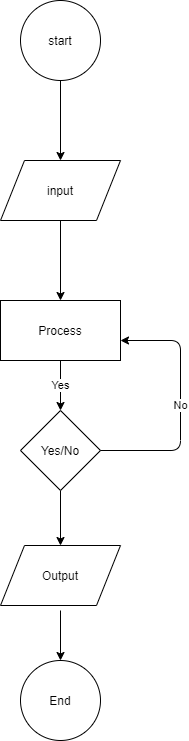

The diagram above was exported from draw.io. Its source (the exported page's mxGraphModel, read from the mxfile embedded in the PNG):
<mxGraphModel dx="1038" dy="579" grid="1" gridSize="10" guides="1" tooltips="1" connect="1" arrows="1" fold="1" page="1" pageScale="1" pageWidth="827" pageHeight="1169" math="0" shadow="0">
  <root>
    <mxCell id="0" />
    <mxCell id="1" parent="0" />
    <mxCell id="ThtdmCGJzjgsTr_wM3C4-3" value="" style="edgeStyle=orthogonalEdgeStyle;rounded=0;orthogonalLoop=1;jettySize=auto;html=1;" parent="1" source="ThtdmCGJzjgsTr_wM3C4-1" edge="1">
      <mxGeometry relative="1" as="geometry">
        <mxPoint x="400" y="200" as="targetPoint" />
      </mxGeometry>
    </mxCell>
    <mxCell id="ThtdmCGJzjgsTr_wM3C4-1" value="start" style="ellipse;whiteSpace=wrap;html=1;aspect=fixed;" parent="1" vertex="1">
      <mxGeometry x="360" y="40" width="80" height="80" as="geometry" />
    </mxCell>
    <mxCell id="ThtdmCGJzjgsTr_wM3C4-6" value="" style="edgeStyle=orthogonalEdgeStyle;rounded=0;orthogonalLoop=1;jettySize=auto;html=1;" parent="1" source="ThtdmCGJzjgsTr_wM3C4-4" edge="1">
      <mxGeometry relative="1" as="geometry">
        <mxPoint x="400" y="340" as="targetPoint" />
      </mxGeometry>
    </mxCell>
    <mxCell id="ThtdmCGJzjgsTr_wM3C4-4" value="input" style="shape=parallelogram;perimeter=parallelogramPerimeter;whiteSpace=wrap;html=1;" parent="1" vertex="1">
      <mxGeometry x="340" y="200" width="120" height="60" as="geometry" />
    </mxCell>
    <mxCell id="ThtdmCGJzjgsTr_wM3C4-7" value="Process" style="rounded=0;whiteSpace=wrap;html=1;" parent="1" vertex="1">
      <mxGeometry x="340" y="340" width="120" height="60" as="geometry" />
    </mxCell>
    <mxCell id="ThtdmCGJzjgsTr_wM3C4-14" style="edgeStyle=orthogonalEdgeStyle;rounded=0;orthogonalLoop=1;jettySize=auto;html=1;exitX=0.5;exitY=1;exitDx=0;exitDy=0;entryX=0.5;entryY=0;entryDx=0;entryDy=0;" parent="1" source="ThtdmCGJzjgsTr_wM3C4-8" target="ThtdmCGJzjgsTr_wM3C4-11" edge="1">
      <mxGeometry relative="1" as="geometry" />
    </mxCell>
    <mxCell id="ThtdmCGJzjgsTr_wM3C4-8" value="Yes/No" style="rhombus;whiteSpace=wrap;html=1;" parent="1" vertex="1">
      <mxGeometry x="360" y="450" width="80" height="80" as="geometry" />
    </mxCell>
    <mxCell id="ThtdmCGJzjgsTr_wM3C4-10" value="No" style="endArrow=classic;html=1;exitX=1;exitY=0.5;exitDx=0;exitDy=0;" parent="1" source="ThtdmCGJzjgsTr_wM3C4-8" edge="1">
      <mxGeometry width="50" height="50" relative="1" as="geometry">
        <mxPoint x="490" y="320" as="sourcePoint" />
        <mxPoint x="460" y="380" as="targetPoint" />
        <Array as="points">
          <mxPoint x="520" y="490" />
          <mxPoint x="520" y="380" />
        </Array>
      </mxGeometry>
    </mxCell>
    <mxCell id="ThtdmCGJzjgsTr_wM3C4-11" value="Output" style="shape=parallelogram;perimeter=parallelogramPerimeter;whiteSpace=wrap;html=1;" parent="1" vertex="1">
      <mxGeometry x="340" y="585" width="120" height="60" as="geometry" />
    </mxCell>
    <mxCell id="ThtdmCGJzjgsTr_wM3C4-12" value="End" style="ellipse;whiteSpace=wrap;html=1;aspect=fixed;" parent="1" vertex="1">
      <mxGeometry x="360" y="700" width="80" height="80" as="geometry" />
    </mxCell>
    <mxCell id="ThtdmCGJzjgsTr_wM3C4-13" value="" style="endArrow=classic;html=1;entryX=0.5;entryY=0;entryDx=0;entryDy=0;" parent="1" target="ThtdmCGJzjgsTr_wM3C4-12" edge="1">
      <mxGeometry width="50" height="50" relative="1" as="geometry">
        <mxPoint x="400" y="650" as="sourcePoint" />
        <mxPoint x="540" y="540" as="targetPoint" />
        <Array as="points" />
      </mxGeometry>
    </mxCell>
    <mxCell id="ThtdmCGJzjgsTr_wM3C4-15" value="Yes" style="endArrow=classic;html=1;exitX=0.5;exitY=1;exitDx=0;exitDy=0;entryX=0.5;entryY=0;entryDx=0;entryDy=0;" parent="1" source="ThtdmCGJzjgsTr_wM3C4-7" target="ThtdmCGJzjgsTr_wM3C4-8" edge="1">
      <mxGeometry width="50" height="50" relative="1" as="geometry">
        <mxPoint x="490" y="590" as="sourcePoint" />
        <mxPoint x="540" y="540" as="targetPoint" />
      </mxGeometry>
    </mxCell>
  </root>
</mxGraphModel>